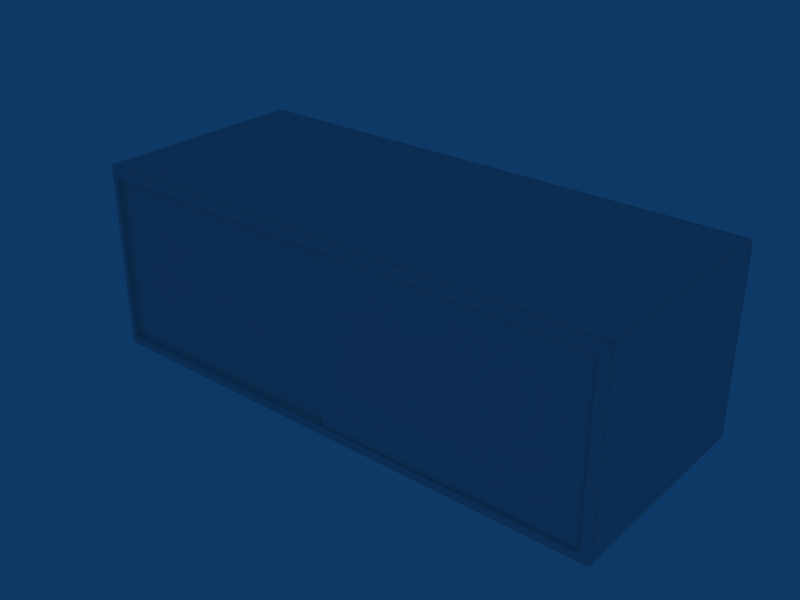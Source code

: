 # Source: Arm_Nicho_Cristaleira.blend  (saved by Blender 2.49.2; exported with 4.5.12 LTS)
import bpy
from mathutils import Matrix  # noqa: F401  (used for matrix-valued properties, if any)

bpy.ops.wm.read_factory_settings(use_empty=True)
scene = bpy.context.scene
scene.name = 'Scene'

# ---- collections
col_collection_1 = bpy.data.collections.new('Collection 1'); scene.collection.children.link(col_collection_1)

# ---- world
world_world = bpy.data.worlds.new('World'); scene.world = world_world
world_world.color = (0.05656, 0.2208, 0.4)
world_world.use_sun_shadow = False
world_world.sun_shadow_jitter_overblur = 0.0
world_world.cycles.sampling_method = 'MANUAL'
world_world.cycles.sample_map_resolution = 256

# ---- meshes
me_plane = bpy.data.meshes.new('Plane')
me_plane.from_pydata([(0.04717, 1.113, 0.18), (0.04717, -1.162, -0.04519), (-3.393, -1.162, -0.04519), (-3.393, 1.113, 0.18), (-3.393, 1.11, 0.2127), (-3.393, -1.165, -0.01241), (0.04717, -1.165, -0.01241), (0.04717, 1.11, 0.2127), (3.397, 1.106, 0.2522), (3.397, -1.169, 0.02699), (-0.04307, -1.169, 0.02699), (-0.04307, 1.106, 0.2522), (-0.04307, 1.109, 0.2225), (-0.04307, -1.167, -0.002744), (3.397, -1.167, -0.002744), (3.397, 1.109, 0.2225)], [], [(0, 3, 2, 1), (2, 3, 4, 5), (3, 0, 7, 4), (0, 1, 6, 7), (1, 2, 5, 6), (5, 4, 7, 6), (10, 11, 8, 9), (14, 13, 10, 9), (15, 14, 9, 8), (12, 15, 8, 11), (13, 12, 11, 10), (15, 12, 13, 14)])
_uv = me_plane.uv_layers.new(name='UVTex')
_uv.uv.foreach_set('vector', [0.3712, 0.7529, 0.3705, 0.9964, 0.2235, 0.9959, 0.2241, 0.7524, 0.1915, 0.6747, 0.1915, 0.5083, 0.1968, 0.5083, 0.1968, 0.6747, 0.5402, 0.7334, 0.5409, 0.4898, 0.5461, 0.4899, 0.5455, 0.7334, 0.2129, 0.6747, 0.2129, 0.5083, 0.2182, 0.5083, 0.2182, 0.6747, 0.1862, 0.7519, 0.1856, 0.5083, 0.1909, 0.5083, 0.1915, 0.7519, 0.07575, 0.7529, 0.2228, 0.7524, 0.2235, 0.9959, 0.07641, 0.9964, 0.0, 0.5088, 0.1471, 0.5083, 0.1477, 0.7519, 0.0006603, 0.7524, 0.534, 0.7334, 0.5333, 0.4899, 0.5386, 0.4898, 0.5393, 0.7334, 0.1968, 0.6747, 0.1968, 0.5083, 0.2021, 0.5083, 0.2021, 0.6747, 0.5461, 0.7334, 0.5468, 0.4898, 0.552, 0.4899, 0.5514, 0.7334, 0.2182, 0.6747, 0.2182, 0.5083, 0.2235, 0.5083, 0.2235, 0.6747, 0.3712, 0.5088, 0.3705, 0.7524, 0.2235, 0.7519, 0.2241, 0.5083])
me_plane.use_remesh_preserve_volume = False
me_plane.use_remesh_preserve_attributes = False
me_plane.use_mirror_vertex_groups = False
me_plane.update()
me_cube_002 = bpy.data.meshes.new('Cube.002')
me_cube_002.from_pydata([(-3.487, -2.864, 19.4), (3.488, -2.864, 19.4), (-3.487, -2.864, 16.93), (3.488, -2.864, 16.93), (-3.487, 1.264e-05, 19.4), (3.488, 1.264e-05, 19.4), (-3.487, 1.264e-05, 16.93), (3.488, 1.264e-05, 16.93), (-3.361, -2.864, 19.41), (3.361, -2.864, 19.41), (-3.361, -2.864, 16.91), (3.361, -2.864, 16.91), (-3.36, 1.216e-05, 19.41), (3.361, 1.216e-05, 19.41), (-3.36, 1.216e-05, 16.91), (3.361, 1.216e-05, 16.91), (-3.487, -2.786, 19.4), (-3.487, -2.786, 16.93), (3.488, -2.786, 16.93), (-3.487, -0.0423, 19.4), (3.488, -0.0423, 16.93), (-3.361, -0.0423, 19.41), (3.361, -0.0423, 19.41), (-3.361, -0.0423, 16.91), (-3.442, -2.864, 19.41), (3.443, -2.864, 19.41), (-3.442, -2.864, 16.91), (3.443, -2.864, 16.91), (-3.442, 1.216e-05, 19.41), (3.443, 1.216e-05, 19.41), (-3.442, 1.216e-05, 16.91), (3.443, 1.216e-05, 16.91), (3.443, -0.0423, 19.41), (3.443, -0.0423, 16.91), (-3.442, -2.786, 19.41), (3.443, -2.786, 19.41), (-3.442, -2.786, 16.91), (3.443, -2.786, 16.91), (-3.36, 1.216e-05, 19.34), (3.361, 1.216e-05, 19.34), (-3.36, 1.216e-05, 16.98), (3.361, 1.216e-05, 16.98), (3.501, -2.786, 19.34), (-3.501, -2.786, 16.98), (-3.442, -2.9, 19.34), (3.443, -2.9, 19.34), (-3.442, -2.9, 16.98), (3.443, -2.9, 16.98), (-3.442, 1.216e-05, 19.34), (3.443, 1.216e-05, 19.34), (-3.442, 1.216e-05, 16.98), (3.443, 1.216e-05, 16.98), (-3.501, -2.864, 19.26), (3.501, -2.864, 19.26), (-3.501, 1.216e-05, 19.26), (3.501, 1.216e-05, 19.26), (-3.361, -2.9, 19.26), (3.361, -2.9, 19.26), (-3.36, 1.168e-05, 19.26), (3.361, 1.168e-05, 19.26), (-3.36, 1.168e-05, 17.06), (3.361, 1.168e-05, 17.06), (3.501, -0.0423, 19.26), (-3.361, -0.1083, 19.26), (3.361, -0.1083, 19.26), (-3.361, -0.1083, 17.06), (3.361, -0.1083, 17.06), (-3.442, -2.9, 19.26), (3.443, -2.9, 19.26), (-3.442, -2.9, 17.06), (3.443, -2.9, 17.06), (-3.442, 1.168e-05, 19.26), (3.443, 1.168e-05, 19.26), (-3.361, -2.773, 17.06), (3.361, -2.773, 17.06), (-3.32, -2.9, 19.34), (3.333, -2.9, 19.34), (3.333, -2.9, 16.98), (3.333, -2.773, 19.26), (-3.32, -2.773, 17.06), (-3.361, -2.773, 19.26), (3.361, -2.773, 19.26), (-3.32, -2.773, 19.26), (3.333, -2.773, 17.06), (-3.361, -0.1388, 19.26), (3.361, -0.1388, 19.26), (-3.361, -0.1388, 17.06), (3.361, -0.1388, 17.06), (-3.32, -0.1388, 19.26), (3.333, -0.1388, 19.26), (3.333, -0.1388, 17.06), (-3.361, -0.2558, 19.26), (3.361, -0.2558, 19.26), (-3.361, -0.2558, 17.06), (3.361, -0.2558, 17.06), (3.488, -0.0423, 19.4), (-3.487, -0.0423, 16.93), (3.361, -0.0423, 16.91), (-3.442, -0.0423, 19.41), (-3.442, -0.0423, 16.91), (-3.501, -0.0423, 19.26), (-3.501, -0.0423, 17.06), (3.501, -0.0423, 17.06), (3.488, -2.786, 19.4), (-3.361, -2.786, 19.41), (3.361, -2.786, 19.41), (-3.361, -2.786, 16.91), (3.361, -2.786, 16.91), (-3.501, -2.786, 19.34), (3.501, -2.786, 16.98), (-3.501, -2.786, 19.26), (3.501, -2.786, 19.26), (3.501, -2.786, 17.06), (3.333, -2.786, 16.91), (3.333, -2.864, 19.41), (-3.32, -2.864, 16.91), (3.333, -2.864, 16.91), (-3.32, -0.0423, 19.41), (-3.32, -0.0423, 16.91), (3.333, -0.0423, 16.91), (3.333, -0.0423, 19.41), (3.333, 1.216e-05, 19.41), (-3.32, 1.216e-05, 16.91), (3.333, 1.216e-05, 16.91), (3.333, -2.786, 19.41), (-3.32, -2.9, 19.26), (3.333, -2.9, 19.26), (3.333, -2.9, 17.06), (-3.32, -0.2558, 19.26), (3.333, -0.2558, 19.26), (3.333, -0.2558, 17.06), (-3.32, -0.1083, 19.26), (3.333, -0.1083, 19.26), (3.333, -0.1083, 17.06), (-3.32, 1.216e-05, 19.26), (3.333, 1.216e-05, 19.26), (3.333, 1.216e-05, 19.34), (-3.32, 1.216e-05, 16.98), (3.333, 1.216e-05, 16.98), (-3.32, -0.1083, 17.06), (-3.32, -2.864, 19.41), (-3.32, -2.9, 16.98), (-3.32, -0.1388, 17.06), (-3.32, 1.216e-05, 19.41), (-3.361, -0.2558, 17.18), (-3.501, -2.864, 17.18), (3.501, -2.864, 17.18), (-3.501, 7.391e-06, 17.18), (-3.361, -0.1083, 17.18), (-3.501, -2.786, 17.18), (3.501, -2.786, 17.18), (-3.32, -0.1083, 17.18), (-3.501, -2.864, 19.34), (3.501, -2.864, 19.34), (-3.501, -2.864, 16.98), (3.501, -2.864, 16.98), (-3.501, 1.216e-05, 19.34), (3.501, 1.216e-05, 19.34), (-3.501, 1.216e-05, 16.98), (3.501, 1.216e-05, 16.98), (-3.361, -2.9, 19.34), (3.361, -2.9, 19.34), (-3.361, -2.9, 16.98), (3.361, -2.9, 16.98), (-3.501, -0.0423, 19.34), (3.501, -0.0423, 16.98), (3.501, -0.0423, 19.34), (-3.501, -0.0423, 16.98), (-3.32, 1.216e-05, 19.34), (3.443, -2.9, 17.18), (3.333, 7.391e-06, 17.18), (-3.32, -2.786, 19.41), (-3.32, -2.786, 16.91), (-3.32, -0.2558, 17.06), (-3.405, -2.864, 19.41), (3.406, -2.864, 19.41), (-3.405, -2.864, 16.91), (3.406, -2.864, 16.91), (-3.405, 1.216e-05, 19.41), (3.406, 1.216e-05, 19.41), (-3.405, 1.216e-05, 16.91), (3.406, 1.216e-05, 16.91), (-3.405, -0.0423, 19.41), (3.406, -0.0423, 19.41), (-3.405, -2.786, 19.41), (3.406, -2.786, 19.41), (-3.405, -2.786, 16.91), (3.406, -2.786, 16.91), (-3.405, 1.216e-05, 19.34), (3.406, 1.216e-05, 19.34), (-3.405, 1.216e-05, 16.98), (3.406, 1.216e-05, 16.98), (-3.405, -2.9, 19.26), (3.406, -2.9, 19.26), (-3.405, -2.9, 17.06), (3.406, -2.9, 17.06), (-3.405, 1.168e-05, 19.26), (3.406, 1.168e-05, 19.26), (-3.405, 1.168e-05, 17.06), (3.406, 1.168e-05, 17.06), (-3.405, -0.0423, 16.91), (3.406, -0.0423, 16.91), (-3.405, 7.391e-06, 17.18), (3.406, 7.391e-06, 17.18), (3.406, -2.9, 17.18), (-3.405, -2.9, 19.34), (3.406, -2.9, 19.34), (-3.405, -2.9, 16.98), (3.406, -2.9, 16.98), (-3.501, 1.216e-05, 19.28), (3.501, 1.216e-05, 19.28), (-3.501, 1.216e-05, 17.06), (3.501, 1.216e-05, 17.06), (-3.501, -0.0423, 19.28), (-3.442, 1.216e-05, 19.28), (3.443, 1.216e-05, 19.28), (-3.442, 1.168e-05, 17.06), (3.443, 1.168e-05, 17.06), (-3.36, 1.216e-05, 19.28), (3.361, 1.216e-05, 19.28), (-3.32, -2.9, 19.28), (-3.32, -2.9, 17.06), (3.333, -2.9, 19.28), (-3.32, 1.216e-05, 19.28), (3.333, 1.216e-05, 19.28), (-3.32, 1.216e-05, 17.06), (3.333, 1.216e-05, 17.06), (-3.361, -2.9, 19.28), (3.361, -2.9, 19.28), (-3.361, -2.9, 17.06), (3.361, -2.9, 17.06), (-3.442, -2.9, 19.28), (3.443, -2.9, 19.28), (-3.501, -2.864, 19.28), (3.501, -2.864, 19.28), (-3.501, -2.864, 17.06), (3.501, -2.864, 17.06), (3.501, -2.786, 19.28), (-3.501, -2.786, 17.06), (-3.501, -2.786, 19.28), (3.501, -0.0423, 19.28), (-3.405, -2.9, 19.28), (3.406, -2.9, 19.28), (-3.405, 1.216e-05, 19.28), (3.406, 1.216e-05, 19.28), (3.501, 7.391e-06, 17.18), (-3.501, -0.04231, 17.18), (3.501, -0.04231, 17.18), (-3.361, -0.1388, 17.18), (3.361, -0.2558, 17.18), (3.443, 7.391e-06, 17.18), (-3.442, -2.9, 17.18), (-3.361, -2.9, 17.18), (3.361, -2.9, 17.18), (3.361, -0.1083, 17.18), (3.361, -2.773, 17.18), (3.333, -0.1083, 17.18), (3.361, -0.1388, 17.18), (-3.361, -2.773, 17.18), (-3.442, 7.391e-06, 17.18), (-3.36, 7.391e-06, 17.18), (3.361, 7.391e-06, 17.18), (-3.405, -2.9, 17.18), (-3.32, 7.391e-06, 17.18), (-3.32, 1.216e-05, 17.02), (-3.501, 1.216e-05, 17.02), (3.501, 1.216e-05, 17.02), (-3.442, 1.18e-05, 17.02), (3.443, 1.18e-05, 17.02), (-3.32, -2.9, 17.02), (3.333, 1.216e-05, 17.02), (-3.361, -2.9, 17.02), (3.361, -2.9, 17.02), (-3.501, -2.864, 17.02), (3.501, -2.864, 17.02), (-3.501, -2.786, 17.02), (3.501, -2.786, 17.02), (-3.405, 1.18e-05, 17.02), (3.406, 1.18e-05, 17.02), (-3.405, -2.9, 17.02), (3.406, -2.9, 17.02), (-3.501, -0.0423, 17.02), (3.501, -0.0423, 17.02), (-3.442, -2.9, 17.02), (3.443, -2.9, 17.02), (3.333, -2.9, 17.02), (-3.36, 1.18e-05, 17.02), (3.361, 1.18e-05, 17.02), (-3.501, -0.0423, 17.08), (-3.361, -0.1388, 17.08), (3.361, -0.1388, 17.08), (3.501, -2.786, 17.08), (-3.36, 1.097e-05, 17.08), (3.361, 1.097e-05, 17.08), (-3.361, -2.773, 17.08), (3.361, -2.773, 17.08), (-3.361, -0.1083, 17.08), (3.361, -0.1083, 17.08), (3.333, -0.1083, 17.08), (-3.32, -0.1083, 17.08), (-3.405, 1.097e-05, 17.08), (3.406, 1.097e-05, 17.08), (-3.405, -2.9, 17.08), (3.406, -2.9, 17.08), (-3.442, -2.9, 17.08), (3.443, -2.9, 17.08), (3.501, -0.0423, 17.08), (-3.361, -0.2558, 17.08), (3.361, -0.2558, 17.08), (-3.501, 1.132e-05, 17.08), (3.501, 1.132e-05, 17.08), (-3.32, 1.132e-05, 17.08), (3.333, 1.132e-05, 17.08), (-3.442, 1.097e-05, 17.08), (3.443, 1.097e-05, 17.08), (-3.501, -2.786, 17.08), (-3.501, -2.864, 17.08), (3.501, -2.864, 17.08), (-3.361, -2.9, 17.08), (3.361, -2.9, 17.08), (-3.501, 1.121e-05, 19.24), (3.501, 1.121e-05, 19.24), (-3.361, -0.1388, 19.24), (3.361, -0.1388, 19.24), (-3.361, -0.2558, 19.24), (3.361, -0.2558, 19.24), (-3.32, 1.121e-05, 19.24), (3.333, 1.121e-05, 19.24), (-3.442, 1.085e-05, 19.24), (3.443, 1.085e-05, 19.24), (-3.442, -2.9, 19.24), (3.443, -2.9, 19.24), (-3.501, -2.786, 19.24), (3.501, -2.786, 19.24), (-3.361, -0.1083, 19.24), (3.361, -0.1083, 19.24), (-3.32, -0.1083, 19.24), (3.333, -0.1083, 19.24), (-3.405, 1.085e-05, 19.24), (3.406, 1.085e-05, 19.24), (-3.405, -2.9, 19.24), (3.406, -2.9, 19.24), (3.361, -2.773, 19.24), (-3.501, -2.864, 19.24), (3.501, -2.864, 19.24), (-3.361, -2.9, 19.24), (3.361, -2.9, 19.24), (-3.36, 1.085e-05, 19.24), (3.361, 1.085e-05, 19.24), (-3.361, -2.773, 19.24), (-3.501, -0.0423, 19.24), (3.501, -0.0423, 19.24), (-3.501, 1.216e-05, 19.3), (3.501, 1.216e-05, 19.3), (-3.501, -0.0423, 19.3), (-3.442, 1.216e-05, 19.3), (3.443, 1.216e-05, 19.3), (-3.36, 1.216e-05, 19.3), (3.361, 1.216e-05, 19.3), (3.333, -2.9, 19.3), (3.333, 1.216e-05, 19.3), (-3.361, -2.9, 19.3), (3.361, -2.9, 19.3), (-3.442, -2.9, 19.3), (3.443, -2.9, 19.3), (-3.501, -2.864, 19.3), (3.501, -2.864, 19.3), (3.501, -2.786, 19.3), (-3.501, -2.786, 19.3), (3.501, -0.0423, 19.3), (-3.405, -2.9, 19.3), (3.406, -2.9, 19.3), (-3.405, 1.216e-05, 19.3), (3.406, 1.216e-05, 19.3), (-3.32, 1.216e-05, 19.3), (-3.32, -2.9, 19.3)], [], [(19, 98, 28, 4), (29, 32, 95, 5), (30, 99, 96, 6), (20, 33, 31, 7), (0, 24, 34, 16), (35, 25, 1, 103), (36, 26, 2, 17), (3, 27, 37, 18), (152, 0, 16, 108), (103, 1, 153, 42), (17, 2, 154, 43), (155, 3, 18, 109), (4, 156, 164, 19), (166, 157, 5, 95), (167, 158, 6, 96), (7, 159, 165, 20), (0, 152, 44, 24), (45, 153, 1, 25), (46, 154, 2, 26), (3, 155, 47, 27), (28, 48, 156, 4), (157, 49, 29, 5), (158, 50, 30, 6), (31, 51, 159, 7), (21, 117, 143, 12), (121, 120, 22, 13), (122, 118, 23, 14), (97, 119, 123, 15), (8, 140, 171, 104), (124, 114, 9, 105), (172, 115, 10, 106), (11, 116, 113, 107), (160, 75, 140, 8), (114, 76, 161, 9), (115, 141, 162, 10), (163, 77, 116, 11), (12, 143, 168, 38), (136, 121, 13, 39), (137, 122, 14, 40), (15, 123, 138, 41), (82, 125, 56, 80), (57, 126, 78, 81), (229, 221, 79, 73), (83, 127, 230, 74), (131, 88, 84, 63), (85, 89, 132, 64), (86, 142, 139, 65), (133, 90, 87, 66), (88, 128, 91, 84), (92, 129, 89, 85), (93, 173, 142, 86), (90, 130, 94, 87), (128, 82, 80, 91), (81, 78, 129, 92), (73, 79, 173, 93), (130, 83, 74, 94), (34, 98, 19, 16), (95, 32, 35, 103), (96, 99, 36, 17), (37, 33, 20, 18), (164, 108, 16, 19), (103, 42, 166, 95), (17, 43, 167, 96), (165, 109, 18, 20), (171, 117, 21, 104), (22, 120, 124, 105), (23, 118, 172, 106), (113, 119, 97, 107), (171, 140, 114, 124), (116, 115, 172, 113), (140, 75, 76, 114), (77, 141, 115, 116), (78, 126, 125, 82), (221, 127, 83, 79), (143, 117, 120, 121), (119, 118, 122, 123), (168, 143, 121, 136), (123, 122, 137, 138), (132, 89, 88, 131), (142, 90, 133, 139), (89, 129, 128, 88), (173, 130, 90, 142), (128, 129, 78, 82), (83, 130, 173, 79), (171, 124, 120, 117), (119, 113, 172, 118), (98, 182, 178, 28), (179, 183, 32, 29), (180, 200, 99, 30), (33, 201, 181, 31), (182, 21, 12, 178), (13, 22, 183, 179), (14, 23, 200, 180), (201, 97, 15, 181), (24, 174, 184, 34), (185, 175, 25, 35), (186, 176, 26, 36), (27, 177, 187, 37), (174, 8, 104, 184), (105, 9, 175, 185), (106, 10, 176, 186), (177, 11, 107, 187), (8, 174, 205, 160), (206, 175, 9, 161), (207, 176, 10, 162), (11, 177, 208, 163), (174, 24, 44, 205), (45, 25, 175, 206), (46, 26, 176, 207), (177, 27, 47, 208), (38, 188, 178, 12), (179, 189, 39, 13), (180, 190, 40, 14), (41, 191, 181, 15), (188, 48, 28, 178), (29, 49, 189, 179), (30, 50, 190, 180), (191, 51, 31, 181), (21, 182, 184, 104), (185, 183, 22, 105), (186, 200, 23, 106), (97, 201, 187, 107), (182, 98, 34, 184), (35, 32, 183, 185), (36, 99, 200, 186), (201, 33, 37, 187), (239, 110, 52, 233), (53, 111, 237, 234), (209, 54, 100, 213), (62, 55, 210, 240), (67, 231, 233, 52), (234, 232, 68, 53), (214, 71, 54, 209), (55, 72, 215, 210), (125, 220, 227, 56), (228, 222, 126, 57), (223, 134, 58, 218), (59, 135, 224, 219), (110, 239, 213, 100), (240, 237, 111, 62), (222, 220, 125, 126), (135, 134, 223, 224), (241, 192, 56, 227), (57, 193, 242, 228), (231, 67, 192, 241), (193, 68, 232, 242), (196, 243, 218, 58), (219, 244, 197, 59), (71, 214, 243, 196), (244, 215, 72, 197), (238, 275, 273, 235), (274, 276, 112, 236), (275, 43, 154, 273), (155, 109, 276, 274), (211, 265, 281, 101), (282, 266, 212, 102), (265, 158, 167, 281), (165, 159, 266, 282), (46, 283, 273, 154), (274, 284, 47, 155), (283, 69, 235, 273), (236, 70, 284, 274), (216, 267, 265, 211), (266, 268, 217, 212), (267, 50, 158, 265), (159, 51, 268, 266), (141, 269, 271, 162), (272, 285, 77, 163), (269, 221, 229, 271), (230, 127, 285, 272), (225, 264, 286, 60), (287, 270, 226, 61), (264, 137, 40, 286), (41, 138, 270, 287), (43, 275, 281, 167), (282, 276, 109, 165), (275, 238, 101, 281), (102, 112, 276, 282), (285, 269, 141, 77), (127, 221, 269, 285), (270, 264, 225, 226), (138, 137, 264, 270), (194, 279, 271, 229), (272, 280, 195, 230), (279, 207, 162, 271), (163, 208, 280, 272), (69, 283, 279, 194), (280, 284, 70, 195), (283, 46, 207, 279), (208, 47, 284, 280), (190, 277, 286, 40), (287, 278, 191, 41), (277, 198, 60, 286), (61, 199, 278, 287), (50, 267, 277, 190), (278, 268, 51, 191), (267, 216, 198, 277), (199, 217, 268, 278), (139, 299, 296, 65), (297, 298, 133, 66), (299, 151, 148, 296), (254, 256, 298, 297), (298, 299, 139, 133), (256, 151, 299, 298), (149, 315, 316, 145), (317, 291, 150, 146), (315, 238, 235, 316), (236, 112, 291, 317), (147, 309, 288, 246), (306, 310, 245, 247), (309, 211, 101, 288), (102, 212, 310, 306), (69, 304, 316, 235), (317, 305, 70, 236), (304, 251, 145, 316), (146, 169, 305, 317), (259, 313, 309, 147), (310, 314, 250, 245), (313, 216, 211, 309), (212, 217, 314, 310), (263, 311, 292, 260), (293, 312, 170, 261), (311, 225, 60, 292), (61, 226, 312, 293), (73, 294, 318, 229), (319, 295, 74, 230), (294, 258, 252, 318), (253, 255, 295, 319), (65, 296, 289, 86), (290, 297, 66, 87), (296, 148, 248, 289), (257, 254, 297, 290), (93, 307, 294, 73), (295, 308, 94, 74), (307, 144, 258, 294), (255, 249, 308, 295), (86, 289, 307, 93), (308, 290, 87, 94), (289, 248, 144, 307), (249, 257, 290, 308), (238, 315, 288, 101), (306, 291, 112, 102), (315, 149, 246, 288), (247, 150, 291, 306), (312, 311, 263, 170), (226, 225, 311, 312), (262, 302, 318, 252), (319, 303, 204, 253), (302, 194, 229, 318), (230, 195, 303, 319), (251, 304, 302, 262), (303, 305, 169, 204), (304, 69, 194, 302), (195, 70, 305, 303), (198, 300, 292, 60), (293, 301, 199, 61), (300, 202, 260, 292), (261, 203, 301, 293), (216, 313, 300, 198), (301, 314, 217, 199), (313, 259, 202, 300), (203, 250, 314, 301), (151, 336, 334, 148), (335, 337, 256, 254), (336, 131, 63, 334), (64, 132, 337, 335), (337, 336, 151, 256), (132, 131, 336, 337), (110, 332, 343, 52), (344, 333, 111, 53), (332, 149, 145, 343), (146, 150, 333, 344), (54, 320, 350, 100), (351, 321, 55, 62), (320, 147, 246, 350), (247, 245, 321, 351), (251, 330, 343, 145), (344, 331, 169, 146), (330, 67, 52, 343), (53, 68, 331, 344), (71, 328, 320, 54), (321, 329, 72, 55), (328, 259, 147, 320), (245, 250, 329, 321), (134, 326, 347, 58), (348, 327, 135, 59), (326, 263, 260, 347), (261, 170, 327, 348), (258, 349, 345, 252), (346, 342, 255, 253), (349, 80, 56, 345), (57, 81, 342, 346), (148, 334, 322, 248), (323, 335, 254, 257), (334, 63, 84, 322), (85, 64, 335, 323), (144, 324, 349, 258), (342, 325, 249, 255), (324, 91, 80, 349), (81, 92, 325, 342), (248, 322, 324, 144), (325, 323, 257, 249), (322, 84, 91, 324), (92, 85, 323, 325), (149, 332, 350, 246), (351, 333, 150, 247), (332, 110, 100, 350), (62, 111, 333, 351), (327, 326, 134, 135), (170, 263, 326, 327), (192, 340, 345, 56), (346, 341, 193, 57), (340, 262, 252, 345), (253, 204, 341, 346), (67, 330, 340, 192), (341, 331, 68, 193), (330, 251, 262, 340), (204, 169, 331, 341), (202, 338, 347, 260), (348, 339, 203, 261), (338, 196, 58, 347), (59, 197, 339, 348), (259, 328, 338, 202), (339, 329, 250, 203), (328, 71, 196, 338), (197, 72, 329, 339), (108, 368, 365, 152), (368, 239, 233, 365), (237, 367, 366, 234), (367, 42, 153, 366), (156, 352, 354, 164), (352, 209, 213, 354), (210, 353, 369, 240), (353, 157, 166, 369), (231, 363, 365, 233), (363, 44, 152, 365), (45, 364, 366, 153), (364, 232, 234, 366), (48, 355, 352, 156), (355, 214, 209, 352), (215, 356, 353, 210), (356, 49, 157, 353), (220, 375, 361, 227), (375, 75, 160, 361), (76, 359, 362, 161), (359, 222, 228, 362), (168, 374, 357, 38), (374, 223, 218, 357), (224, 360, 358, 219), (360, 136, 39, 358), (239, 368, 354, 213), (368, 108, 164, 354), (42, 367, 369, 166), (367, 237, 240, 369), (75, 375, 359, 76), (375, 220, 222, 359), (223, 374, 360, 224), (374, 168, 136, 360), (205, 370, 361, 160), (370, 241, 227, 361), (242, 371, 362, 228), (371, 206, 161, 362), (44, 363, 370, 205), (363, 231, 241, 370), (232, 364, 371, 242), (364, 45, 206, 371), (243, 372, 357, 218), (372, 188, 38, 357), (189, 373, 358, 39), (373, 244, 219, 358), (214, 355, 372, 243), (355, 48, 188, 372), (49, 356, 373, 189), (356, 215, 244, 373)])
me_cube_002.polygons.foreach_set('use_smooth', [True] * 374)
_uv = me_cube_002.uv_layers.new(name='UVTex')
_uv.uv.foreach_set('vector', [0.3685, 0.5077, 0.3684, 0.5044, 0.3712, 0.5044, 0.3712, 0.5077, 0.3698, 0.003261, 0.3671, 0.00327, 0.3671, 9.475e-06, 0.3698, 0.0, 0.1856, 0.0039, 0.1829, 0.003891, 0.1829, 0.0006301, 0.1856, 0.0006396, 0.1815, 0.5083, 0.1815, 0.505, 0.1842, 0.505, 0.1842, 0.5083, 0.187, 0.5083, 0.187, 0.505, 0.192, 0.505, 0.192, 0.5083, 0.1906, 0.003883, 0.1856, 0.0039, 0.1856, 0.0006395, 0.1906, 0.0006221, 0.00639, 0.003278, 0.001368, 0.003261, 0.001376, 0.0, 0.006399, 1.749e-05, 0.0, 0.5077, 8.864e-06, 0.5044, 0.005031, 0.5044, 0.005023, 0.5077, 0.8882, 1.229e-05, 0.8917, 0.0, 0.8917, 0.005683, 0.8882, 0.005696, 0.8917, 0.4842, 0.8917, 0.4898, 0.8882, 0.4898, 0.8882, 0.4841, 0.7329, 0.006235, 0.7329, 0.0005512, 0.7364, 0.000539, 0.7365, 0.006222, 0.7364, 0.4893, 0.7329, 0.4893, 0.7329, 0.4836, 0.7365, 0.4836, 0.8923, 0.2085, 0.8888, 0.2085, 0.8888, 0.2054, 0.8923, 0.2054, 0.8888, 0.2844, 0.8888, 0.2814, 0.8923, 0.2814, 0.8923, 0.2845, 0.737, 0.2059, 0.737, 0.209, 0.7335, 0.209, 0.7335, 0.2059, 0.7335, 0.2808, 0.737, 0.2808, 0.737, 0.2839, 0.7335, 0.2839, 0.7118, 0.999, 0.7083, 1.0, 0.7083, 0.9958, 0.7128, 0.9958, 0.7097, 0.4946, 0.7097, 0.4904, 0.7132, 0.4914, 0.7142, 0.4946, 0.5566, 0.9952, 0.5566, 0.9995, 0.553, 0.9985, 0.552, 0.9952, 0.5544, 0.4908, 0.5579, 0.4898, 0.5579, 0.4941, 0.5534, 0.4941, 0.532, 0.4941, 0.5275, 0.4941, 0.5274, 0.4898, 0.531, 0.4908, 0.5288, 0.9995, 0.5288, 0.9952, 0.5333, 0.9952, 0.5324, 0.9985, 0.3757, 0.4904, 0.3757, 0.4946, 0.3712, 0.4946, 0.3722, 0.4914, 0.3725, 0.9958, 0.3771, 0.9957, 0.3771, 1.0, 0.3735, 0.999, 0.3684, 0.4984, 0.3684, 0.4955, 0.3711, 0.4955, 0.3712, 0.4984, 0.3698, 0.01127, 0.3671, 0.01128, 0.3671, 0.009232, 0.3698, 0.009222, 0.1856, 0.01284, 0.1828, 0.01283, 0.1828, 0.009852, 0.1856, 0.009862, 0.1815, 0.4991, 0.1815, 0.497, 0.1842, 0.497, 0.1842, 0.4991, 0.1869, 0.4991, 0.1869, 0.4961, 0.192, 0.4961, 0.192, 0.4991, 0.1906, 0.01189, 0.1856, 0.01191, 0.1856, 0.009862, 0.1906, 0.009844, 0.006366, 0.01222, 0.001343, 0.0122, 0.001351, 0.009222, 0.006374, 0.00924, 2.498e-05, 0.4984, 3.056e-05, 0.4964, 0.005053, 0.4964, 0.005047, 0.4985, 0.7083, 0.9898, 0.7083, 0.9868, 0.7129, 0.9868, 0.7129, 0.9898, 0.7142, 0.5026, 0.7097, 0.5026, 0.7097, 0.5006, 0.7142, 0.5006, 0.5521, 0.9863, 0.5566, 0.9863, 0.5566, 0.9893, 0.5521, 0.9892, 0.5579, 0.5, 0.5579, 0.5021, 0.5534, 0.5021, 0.5534, 0.5, 0.532, 0.5, 0.532, 0.503, 0.5275, 0.503, 0.5275, 0.5, 0.5288, 0.9872, 0.5333, 0.9872, 0.5333, 0.9892, 0.5288, 0.9893, 0.3757, 0.5036, 0.3712, 0.5036, 0.3712, 0.5006, 0.3757, 0.5006, 0.3725, 0.9898, 0.3725, 0.9878, 0.377, 0.9877, 0.377, 0.9898, 0.3807, 0.003008, 0.3725, 0.00298, 0.3725, 0.0, 0.3807, 2.83e-05, 0.3712, 0.4892, 0.3712, 0.4872, 0.3793, 0.4872, 0.3793, 0.4892, 0.5534, 0.4898, 0.5534, 0.4869, 0.5615, 0.4868, 0.5615, 0.4898, 0.5602, 0.002641, 0.5521, 0.002669, 0.552, 0.0006233, 0.5602, 0.000595, 0.552, 0.003603, 0.5501, 0.003597, 0.5501, 0.0006165, 0.552, 0.0006233, 0.5488, 0.4898, 0.5488, 0.4878, 0.5507, 0.4878, 0.5507, 0.4898, 0.731, 0.4892, 0.7309, 0.4862, 0.7329, 0.4862, 0.7329, 0.4892, 0.7316, 0.002046, 0.7296, 0.002053, 0.7296, 6.837e-06, 0.7316, 0.0, 0.5501, 0.003597, 0.5426, 0.00357, 0.5426, 0.0005904, 0.5501, 0.0006165, 0.5412, 0.4898, 0.5412, 0.4878, 0.5488, 0.4878, 0.5488, 0.4898, 0.7234, 0.4892, 0.7234, 0.4863, 0.7309, 0.4862, 0.731, 0.4892, 0.7296, 0.002053, 0.7221, 0.002079, 0.7221, 3.292e-05, 0.7296, 6.837e-06, 0.5426, 0.00357, 0.3807, 0.003008, 0.3807, 2.83e-05, 0.5426, 0.0005904, 0.3793, 0.4892, 0.3793, 0.4872, 0.5412, 0.4878, 0.5412, 0.4898, 0.5615, 0.4898, 0.5615, 0.4868, 0.7234, 0.4863, 0.7234, 0.4892, 0.7221, 0.002079, 0.5602, 0.002641, 0.5602, 0.000595, 0.7221, 3.292e-05, 0.192, 0.505, 0.3684, 0.5044, 0.3685, 0.5077, 0.192, 0.5083, 0.3671, 9.475e-06, 0.3671, 0.00327, 0.1906, 0.003883, 0.1906, 0.0006221, 0.1829, 0.0006301, 0.1829, 0.003891, 0.00639, 0.003278, 0.006399, 1.749e-05, 0.005031, 0.5044, 0.1815, 0.505, 0.1815, 0.5083, 0.005023, 0.5077, 0.8888, 0.2054, 0.8882, 0.005696, 0.8917, 0.005683, 0.8923, 0.2054, 0.8917, 0.4842, 0.8882, 0.4841, 0.8888, 0.2844, 0.8923, 0.2845, 0.7329, 0.006235, 0.7365, 0.006222, 0.737, 0.2059, 0.7335, 0.2059, 0.737, 0.2839, 0.7365, 0.4836, 0.7329, 0.4836, 0.7335, 0.2839, 0.192, 0.4961, 0.3684, 0.4955, 0.3684, 0.4984, 0.192, 0.4991, 0.3671, 0.009232, 0.3671, 0.01128, 0.1906, 0.01189, 0.1906, 0.009844, 0.1828, 0.009852, 0.1828, 0.01283, 0.006366, 0.01222, 0.006374, 0.00924, 0.005053, 0.4964, 0.1815, 0.497, 0.1815, 0.4991, 0.005047, 0.4985, 0.192, 0.4961, 0.1869, 0.4961, 0.1856, 0.01191, 0.1906, 0.01189, 3.056e-05, 0.4964, 0.001343, 0.0122, 0.006366, 0.01222, 0.005053, 0.4964, 0.7129, 0.9868, 0.7083, 0.9868, 0.7097, 0.5026, 0.7142, 0.5026, 0.5579, 0.5021, 0.5566, 0.9863, 0.5521, 0.9863, 0.5534, 0.5021, 0.3793, 0.4872, 0.3712, 0.4872, 0.3725, 0.00298, 0.3807, 0.003008, 0.5534, 0.4869, 0.5521, 0.002669, 0.5602, 0.002641, 0.5615, 0.4868, 0.3711, 0.4955, 0.3684, 0.4955, 0.3671, 0.01128, 0.3698, 0.01127, 0.1815, 0.497, 0.1828, 0.01283, 0.1856, 0.01284, 0.1842, 0.497, 0.5275, 0.503, 0.532, 0.503, 0.5333, 0.9872, 0.5288, 0.9872, 0.3725, 0.9878, 0.3712, 0.5036, 0.3757, 0.5036, 0.377, 0.9877, 0.5507, 0.4878, 0.5488, 0.4878, 0.5501, 0.003597, 0.552, 0.003603, 0.7309, 0.4862, 0.7296, 0.002053, 0.7316, 0.002046, 0.7329, 0.4862, 0.5488, 0.4878, 0.5412, 0.4878, 0.5426, 0.00357, 0.5501, 0.003597, 0.7234, 0.4863, 0.7221, 0.002079, 0.7296, 0.002053, 0.7309, 0.4862, 0.5426, 0.00357, 0.5412, 0.4878, 0.3793, 0.4872, 0.3807, 0.003008, 0.5602, 0.002641, 0.7221, 0.002079, 0.7234, 0.4863, 0.5615, 0.4868, 0.192, 0.4961, 0.1906, 0.01189, 0.3671, 0.01128, 0.3684, 0.4955, 0.1815, 0.497, 0.005053, 0.4964, 0.006366, 0.01222, 0.1828, 0.01283, 0.3684, 0.5044, 0.3684, 0.5017, 0.3712, 0.5017, 0.3712, 0.5044, 0.3698, 0.00596, 0.3671, 0.005969, 0.3671, 0.00327, 0.3698, 0.003261, 0.1856, 0.0066, 0.1829, 0.00659, 0.1829, 0.003891, 0.1856, 0.0039, 0.1815, 0.505, 0.1815, 0.5023, 0.1842, 0.5023, 0.1842, 0.505, 0.3684, 0.5017, 0.3684, 0.4984, 0.3712, 0.4984, 0.3712, 0.5017, 0.3698, 0.009222, 0.3671, 0.009232, 0.3671, 0.005969, 0.3698, 0.00596, 0.1856, 0.009862, 0.1828, 0.009852, 0.1829, 0.00659, 0.1856, 0.0066, 0.1815, 0.5023, 0.1815, 0.4991, 0.1842, 0.4991, 0.1842, 0.5023, 0.187, 0.505, 0.1869, 0.5023, 0.192, 0.5023, 0.192, 0.505, 0.1906, 0.006582, 0.1856, 0.006599, 0.1856, 0.0039, 0.1906, 0.003883, 0.006383, 0.005977, 0.00136, 0.00596, 0.001368, 0.003261, 0.00639, 0.003278, 8.864e-06, 0.5044, 1.616e-05, 0.5017, 0.005039, 0.5017, 0.005031, 0.5044, 0.1869, 0.5023, 0.1869, 0.4991, 0.192, 0.4991, 0.192, 0.5023, 0.1906, 0.009844, 0.1856, 0.009862, 0.1856, 0.006599, 0.1906, 0.006582, 0.006374, 0.00924, 0.001351, 0.009222, 0.00136, 0.00596, 0.006383, 0.005977, 1.616e-05, 0.5017, 2.498e-05, 0.4984, 0.005047, 0.4985, 0.005039, 0.5017, 0.7129, 0.9898, 0.7129, 0.9931, 0.7083, 0.9931, 0.7083, 0.9898, 0.7097, 0.4973, 0.7142, 0.4973, 0.7142, 0.5006, 0.7097, 0.5006, 0.5566, 0.9925, 0.5521, 0.9925, 0.5521, 0.9892, 0.5566, 0.9893, 0.5534, 0.5, 0.5534, 0.4968, 0.5579, 0.4968, 0.5579, 0.5, 0.7129, 0.9931, 0.7128, 0.9958, 0.7083, 0.9958, 0.7083, 0.9931, 0.7097, 0.4946, 0.7142, 0.4946, 0.7142, 0.4973, 0.7097, 0.4973, 0.5566, 0.9952, 0.552, 0.9952, 0.5521, 0.9925, 0.5566, 0.9925, 0.5534, 0.4968, 0.5534, 0.4941, 0.5579, 0.4941, 0.5579, 0.4968, 0.5275, 0.5, 0.5275, 0.4968, 0.532, 0.4968, 0.532, 0.5, 0.5333, 0.9925, 0.5288, 0.9925, 0.5288, 0.9893, 0.5333, 0.9892, 0.3712, 0.4973, 0.3757, 0.4973, 0.3757, 0.5006, 0.3712, 0.5006, 0.377, 0.9898, 0.3771, 0.9931, 0.3725, 0.9931, 0.3725, 0.9898, 0.5275, 0.4968, 0.5275, 0.4941, 0.532, 0.4941, 0.532, 0.4968, 0.5333, 0.9952, 0.5288, 0.9952, 0.5288, 0.9925, 0.5333, 0.9925, 0.3712, 0.4946, 0.3757, 0.4946, 0.3757, 0.4973, 0.3712, 0.4973, 0.3771, 0.9931, 0.3771, 0.9957, 0.3725, 0.9958, 0.3725, 0.9931, 0.3684, 0.4984, 0.3684, 0.5017, 0.192, 0.5023, 0.192, 0.4991, 0.1906, 0.006582, 0.3671, 0.005969, 0.3671, 0.009232, 0.1906, 0.009844, 0.006383, 0.005977, 0.1829, 0.00659, 0.1828, 0.009852, 0.006374, 0.00924, 0.1815, 0.4991, 0.1815, 0.5023, 0.005039, 0.5017, 0.005047, 0.4985, 0.3684, 0.5017, 0.3684, 0.5044, 0.192, 0.505, 0.192, 0.5023, 0.1906, 0.003883, 0.3671, 0.00327, 0.3671, 0.005969, 0.1906, 0.006582, 0.00639, 0.003278, 0.1829, 0.003891, 0.1829, 0.00659, 0.006383, 0.005977, 0.1815, 0.5023, 0.1815, 0.505, 0.005031, 0.5044, 0.005039, 0.5017, 0.8845, 0.005709, 0.8833, 0.005713, 0.8833, 2.922e-05, 0.8845, 2.513e-05, 0.8833, 0.4898, 0.8833, 0.4841, 0.8845, 0.4841, 0.8845, 0.4898, 0.885, 0.2085, 0.8839, 0.2085, 0.8839, 0.2054, 0.885, 0.2054, 0.8839, 0.2844, 0.8839, 0.2814, 0.885, 0.2814, 0.885, 0.2844, 0.7034, 0.9957, 0.7046, 0.9957, 0.7046, 1.0, 0.7034, 1.0, 0.706, 0.4904, 0.706, 0.4946, 0.7048, 0.4946, 0.7048, 0.4903, 0.5237, 0.4941, 0.5226, 0.4941, 0.5225, 0.4899, 0.5237, 0.4898, 0.5239, 0.9995, 0.5239, 0.9952, 0.5251, 0.9952, 0.5251, 0.9995, 0.7035, 0.9868, 0.7046, 0.9868, 0.7046, 0.9898, 0.7034, 0.9898, 0.7059, 0.5006, 0.7059, 0.5026, 0.7048, 0.5026, 0.7048, 0.5006, 0.5238, 0.503, 0.5226, 0.503, 0.5226, 0.5001, 0.5238, 0.5001, 0.5239, 0.9893, 0.5239, 0.9872, 0.5251, 0.9872, 0.5251, 0.9893, 0.8833, 0.005713, 0.8845, 0.005709, 0.885, 0.2054, 0.8839, 0.2054, 0.885, 0.2844, 0.8845, 0.4841, 0.8833, 0.4841, 0.8839, 0.2844, 0.7059, 0.5026, 0.7046, 0.9868, 0.7035, 0.9868, 0.7048, 0.5026, 0.5239, 0.9872, 0.5226, 0.503, 0.5238, 0.503, 0.5251, 0.9872, 0.7046, 0.993, 0.7034, 0.993, 0.7034, 0.9898, 0.7046, 0.9898, 0.7048, 0.5006, 0.7048, 0.4973, 0.706, 0.4973, 0.7059, 0.5006, 0.7046, 0.9957, 0.7034, 0.9957, 0.7034, 0.993, 0.7046, 0.993, 0.7048, 0.4973, 0.7048, 0.4946, 0.706, 0.4946, 0.706, 0.4973, 0.5226, 0.4968, 0.5237, 0.4968, 0.5238, 0.5001, 0.5226, 0.5001, 0.5251, 0.9893, 0.5251, 0.9925, 0.5239, 0.9925, 0.5239, 0.9893, 0.5226, 0.4941, 0.5237, 0.4941, 0.5237, 0.4968, 0.5226, 0.4968, 0.5251, 0.9925, 0.5251, 0.9952, 0.5239, 0.9952, 0.5239, 0.9925, 0.7414, 0.006205, 0.739, 0.006213, 0.739, 0.0005301, 0.7413, 0.000522, 0.739, 0.4893, 0.739, 0.4836, 0.7414, 0.4836, 0.7413, 0.4893, 0.739, 0.006213, 0.7365, 0.006222, 0.7364, 0.000539, 0.739, 0.0005301, 0.7364, 0.4893, 0.7365, 0.4836, 0.739, 0.4836, 0.739, 0.4893, 0.7419, 0.209, 0.7396, 0.209, 0.7396, 0.2059, 0.7419, 0.2059, 0.7396, 0.2839, 0.7396, 0.2809, 0.7419, 0.2809, 0.7419, 0.2839, 0.7396, 0.209, 0.737, 0.209, 0.737, 0.2059, 0.7396, 0.2059, 0.737, 0.2839, 0.737, 0.2808, 0.7396, 0.2809, 0.7396, 0.2839, 0.5566, 0.9952, 0.5592, 0.9952, 0.5591, 0.9995, 0.5566, 0.9995, 0.5605, 0.4898, 0.5605, 0.4941, 0.5579, 0.4941, 0.5579, 0.4898, 0.5592, 0.9952, 0.5615, 0.9952, 0.5615, 0.9995, 0.5591, 0.9995, 0.5628, 0.4899, 0.5628, 0.4941, 0.5605, 0.4941, 0.5605, 0.4898, 0.3806, 0.4946, 0.3783, 0.4946, 0.3783, 0.4904, 0.3806, 0.4903, 0.3797, 1.0, 0.3796, 0.9957, 0.382, 0.9957, 0.382, 1.0, 0.3783, 0.4946, 0.3757, 0.4946, 0.3757, 0.4904, 0.3783, 0.4904, 0.3771, 1.0, 0.3771, 0.9957, 0.3796, 0.9957, 0.3797, 1.0, 0.5566, 0.9863, 0.5592, 0.9863, 0.5592, 0.9893, 0.5566, 0.9893, 0.5605, 0.5001, 0.5605, 0.5021, 0.5579, 0.5021, 0.5579, 0.5, 0.5592, 0.9863, 0.5615, 0.9863, 0.5615, 0.9893, 0.5592, 0.9893, 0.5628, 0.5001, 0.5628, 0.5021, 0.5605, 0.5021, 0.5605, 0.5001, 0.3806, 0.5035, 0.3783, 0.5035, 0.3783, 0.5006, 0.3806, 0.5006, 0.3796, 0.9898, 0.3796, 0.9877, 0.3819, 0.9877, 0.3819, 0.9898, 0.3783, 0.5035, 0.3757, 0.5036, 0.3757, 0.5006, 0.3783, 0.5006, 0.377, 0.9898, 0.377, 0.9877, 0.3796, 0.9877, 0.3796, 0.9898, 0.7365, 0.006222, 0.739, 0.006213, 0.7396, 0.2059, 0.737, 0.2059, 0.7396, 0.2839, 0.739, 0.4836, 0.7365, 0.4836, 0.737, 0.2839, 0.739, 0.006213, 0.7414, 0.006205, 0.7419, 0.2059, 0.7396, 0.2059, 0.7419, 0.2839, 0.7414, 0.4836, 0.739, 0.4836, 0.7396, 0.2839, 0.5605, 0.5021, 0.5592, 0.9863, 0.5566, 0.9863, 0.5579, 0.5021, 0.5628, 0.5021, 0.5615, 0.9863, 0.5592, 0.9863, 0.5605, 0.5021, 0.3796, 0.9877, 0.3783, 0.5035, 0.3806, 0.5035, 0.3819, 0.9877, 0.377, 0.9877, 0.3757, 0.5036, 0.3783, 0.5035, 0.3796, 0.9877, 0.5615, 0.9925, 0.5592, 0.9925, 0.5592, 0.9893, 0.5615, 0.9893, 0.5605, 0.5001, 0.5605, 0.4968, 0.5628, 0.4968, 0.5628, 0.5001, 0.5592, 0.9925, 0.5566, 0.9925, 0.5566, 0.9893, 0.5592, 0.9893, 0.5579, 0.5, 0.5579, 0.4968, 0.5605, 0.4968, 0.5605, 0.5001, 0.5615, 0.9952, 0.5592, 0.9952, 0.5592, 0.9925, 0.5615, 0.9925, 0.5605, 0.4968, 0.5605, 0.4941, 0.5628, 0.4941, 0.5628, 0.4968, 0.5592, 0.9952, 0.5566, 0.9952, 0.5566, 0.9925, 0.5592, 0.9925, 0.5579, 0.4968, 0.5579, 0.4941, 0.5605, 0.4941, 0.5605, 0.4968, 0.3757, 0.4973, 0.3783, 0.4973, 0.3783, 0.5006, 0.3757, 0.5006, 0.3796, 0.9898, 0.3796, 0.993, 0.3771, 0.9931, 0.377, 0.9898, 0.3783, 0.4973, 0.3806, 0.4973, 0.3806, 0.5006, 0.3783, 0.5006, 0.3819, 0.9898, 0.382, 0.993, 0.3796, 0.993, 0.3796, 0.9898, 0.3757, 0.4946, 0.3783, 0.4946, 0.3783, 0.4973, 0.3757, 0.4973, 0.3796, 0.993, 0.3796, 0.9957, 0.3771, 0.9957, 0.3771, 0.9931, 0.3783, 0.4946, 0.3806, 0.4946, 0.3806, 0.4973, 0.3783, 0.4973, 0.382, 0.993, 0.382, 0.9957, 0.3796, 0.9957, 0.3796, 0.993, 0.7155, 0.9766, 0.717, 0.9766, 0.717, 0.9795, 0.7155, 0.9795, 0.7156, 0.4903, 0.7156, 0.4924, 0.7142, 0.4924, 0.7142, 0.4903, 0.717, 0.9766, 0.7237, 0.9765, 0.7237, 0.9795, 0.717, 0.9795, 0.7224, 0.4903, 0.7224, 0.4923, 0.7156, 0.4924, 0.7156, 0.4903, 0.7156, 0.4924, 0.717, 0.9766, 0.7155, 0.9766, 0.7142, 0.4924, 0.7224, 0.4923, 0.7237, 0.9765, 0.717, 0.9766, 0.7156, 0.4924, 0.7496, 0.006176, 0.7428, 0.0062, 0.7428, 0.000517, 0.7495, 0.0004932, 0.7428, 0.4893, 0.7428, 0.4836, 0.7496, 0.4837, 0.7495, 0.4893, 0.7428, 0.0062, 0.7414, 0.006205, 0.7413, 0.000522, 0.7428, 0.000517, 0.7413, 0.4893, 0.7414, 0.4836, 0.7428, 0.4836, 0.7428, 0.4893, 0.7501, 0.2089, 0.7433, 0.209, 0.7433, 0.2059, 0.7501, 0.2059, 0.7433, 0.2839, 0.7433, 0.2809, 0.7501, 0.2809, 0.7501, 0.284, 0.7433, 0.209, 0.7419, 0.209, 0.7419, 0.2059, 0.7433, 0.2059, 0.7419, 0.2839, 0.7419, 0.2809, 0.7433, 0.2809, 0.7433, 0.2839, 0.5615, 0.9952, 0.5629, 0.9952, 0.5629, 0.9995, 0.5615, 0.9995, 0.5643, 0.4899, 0.5643, 0.4941, 0.5628, 0.4941, 0.5628, 0.4899, 0.5629, 0.9952, 0.5697, 0.9953, 0.5697, 0.9995, 0.5629, 0.9995, 0.571, 0.4899, 0.571, 0.4941, 0.5643, 0.4941, 0.5643, 0.4899, 0.3888, 0.4946, 0.382, 0.4946, 0.382, 0.4903, 0.3888, 0.4903, 0.3834, 1.0, 0.3834, 0.9957, 0.3902, 0.9957, 0.3902, 1.0, 0.382, 0.4946, 0.3806, 0.4946, 0.3806, 0.4903, 0.382, 0.4903, 0.382, 1.0, 0.382, 0.9957, 0.3834, 0.9957, 0.3834, 1.0, 0.3888, 0.5035, 0.3821, 0.5035, 0.3821, 0.5006, 0.3888, 0.5005, 0.3834, 0.9898, 0.3834, 0.9877, 0.3901, 0.9877, 0.3902, 0.9897, 0.3821, 0.5035, 0.3806, 0.5035, 0.3806, 0.5006, 0.3821, 0.5006, 0.3819, 0.9898, 0.3819, 0.9877, 0.3834, 0.9877, 0.3834, 0.9898, 0.858, 0.8879, 0.8595, 0.8879, 0.8595, 0.8972, 0.858, 0.8972, 0.8595, 0.4898, 0.8595, 0.4991, 0.858, 0.4991, 0.858, 0.4898, 0.8595, 0.8879, 0.8662, 0.8879, 0.8663, 0.8971, 0.8595, 0.8972, 0.8663, 0.4899, 0.8662, 0.4991, 0.8595, 0.4991, 0.8595, 0.4898, 0.8575, 0.694, 0.8589, 0.694, 0.8589, 0.6962, 0.8575, 0.6962, 0.8589, 0.6908, 0.8589, 0.693, 0.8575, 0.693, 0.8575, 0.6908, 0.8589, 0.694, 0.8657, 0.694, 0.8657, 0.6962, 0.8589, 0.6962, 0.8657, 0.6908, 0.8657, 0.693, 0.8589, 0.693, 0.8589, 0.6908, 0.8575, 0.7047, 0.859, 0.7047, 0.8595, 0.8879, 0.858, 0.8879, 0.8595, 0.4991, 0.859, 0.6823, 0.8575, 0.6823, 0.858, 0.4991, 0.859, 0.7047, 0.8657, 0.7047, 0.8662, 0.8879, 0.8595, 0.8879, 0.8662, 0.4991, 0.8657, 0.6823, 0.859, 0.6823, 0.8595, 0.4991, 0.8575, 0.6962, 0.8589, 0.6962, 0.859, 0.7047, 0.8575, 0.7047, 0.859, 0.6823, 0.8589, 0.6908, 0.8575, 0.6908, 0.8575, 0.6823, 0.8589, 0.6962, 0.8657, 0.6962, 0.8657, 0.7047, 0.859, 0.7047, 0.8657, 0.6823, 0.8657, 0.6908, 0.8589, 0.6908, 0.859, 0.6823, 0.7414, 0.006205, 0.7428, 0.0062, 0.7433, 0.2059, 0.7419, 0.2059, 0.7433, 0.2839, 0.7428, 0.4836, 0.7414, 0.4836, 0.7419, 0.2839, 0.7428, 0.0062, 0.7496, 0.006176, 0.7501, 0.2059, 0.7433, 0.2059, 0.7501, 0.284, 0.7496, 0.4837, 0.7428, 0.4836, 0.7433, 0.2839, 0.3834, 0.9877, 0.3821, 0.5035, 0.3888, 0.5035, 0.3901, 0.9877, 0.3819, 0.9877, 0.3806, 0.5035, 0.3821, 0.5035, 0.3834, 0.9877, 0.5697, 0.9926, 0.5629, 0.9925, 0.5629, 0.9893, 0.5697, 0.9893, 0.5642, 0.5001, 0.5643, 0.4968, 0.571, 0.4968, 0.571, 0.5001, 0.5629, 0.9925, 0.5615, 0.9925, 0.5615, 0.9893, 0.5629, 0.9893, 0.5628, 0.5001, 0.5628, 0.4968, 0.5643, 0.4968, 0.5642, 0.5001, 0.5697, 0.9953, 0.5629, 0.9952, 0.5629, 0.9925, 0.5697, 0.9926, 0.5643, 0.4968, 0.5643, 0.4941, 0.571, 0.4941, 0.571, 0.4968, 0.5629, 0.9952, 0.5615, 0.9952, 0.5615, 0.9925, 0.5629, 0.9925, 0.5628, 0.4968, 0.5628, 0.4941, 0.5643, 0.4941, 0.5643, 0.4968, 0.3806, 0.4973, 0.382, 0.4973, 0.3821, 0.5006, 0.3806, 0.5006, 0.3834, 0.9898, 0.3834, 0.993, 0.382, 0.993, 0.3819, 0.9898, 0.382, 0.4973, 0.3888, 0.4973, 0.3888, 0.5005, 0.3821, 0.5006, 0.3902, 0.9897, 0.3902, 0.993, 0.3834, 0.993, 0.3834, 0.9898, 0.3806, 0.4946, 0.382, 0.4946, 0.382, 0.4973, 0.3806, 0.4973, 0.3834, 0.993, 0.3834, 0.9957, 0.382, 0.9957, 0.382, 0.993, 0.382, 0.4946, 0.3888, 0.4946, 0.3888, 0.4973, 0.382, 0.4973, 0.3902, 0.993, 0.3902, 0.9957, 0.3834, 0.9957, 0.3834, 0.993, 0.7237, 0.9765, 0.8558, 0.9761, 0.8558, 0.9791, 0.7237, 0.9795, 0.8545, 0.4898, 0.8545, 0.4919, 0.7224, 0.4923, 0.7224, 0.4903, 0.8558, 0.9761, 0.8575, 0.9761, 0.8575, 0.9791, 0.8558, 0.9791, 0.8562, 0.4898, 0.8562, 0.4919, 0.8545, 0.4919, 0.8545, 0.4898, 0.8545, 0.4919, 0.8558, 0.9761, 0.7237, 0.9765, 0.7224, 0.4923, 0.8562, 0.4919, 0.8575, 0.9761, 0.8558, 0.9761, 0.8545, 0.4919, 0.8833, 0.005713, 0.8816, 0.005718, 0.8816, 3.498e-05, 0.8833, 2.922e-05, 0.8816, 0.4898, 0.8816, 0.4841, 0.8833, 0.4841, 0.8833, 0.4898, 0.8816, 0.005718, 0.7496, 0.006176, 0.7495, 0.0004932, 0.8816, 3.498e-05, 0.7495, 0.4893, 0.7496, 0.4837, 0.8816, 0.4841, 0.8816, 0.4898, 0.8839, 0.2085, 0.8822, 0.2085, 0.8822, 0.2054, 0.8839, 0.2054, 0.8822, 0.2844, 0.8822, 0.2813, 0.8839, 0.2814, 0.8839, 0.2844, 0.8822, 0.2085, 0.7501, 0.2089, 0.7501, 0.2059, 0.8822, 0.2054, 0.7501, 0.284, 0.7501, 0.2809, 0.8822, 0.2813, 0.8822, 0.2844, 0.5697, 0.9953, 0.7017, 0.9957, 0.7017, 1.0, 0.5697, 0.9995, 0.7031, 0.4903, 0.7031, 0.4946, 0.571, 0.4941, 0.571, 0.4899, 0.7017, 0.9957, 0.7034, 0.9957, 0.7034, 1.0, 0.7017, 1.0, 0.7048, 0.4903, 0.7048, 0.4946, 0.7031, 0.4946, 0.7031, 0.4903, 0.5226, 0.4941, 0.5209, 0.4941, 0.5209, 0.4899, 0.5225, 0.4899, 0.5222, 0.9995, 0.5222, 0.9952, 0.5239, 0.9952, 0.5239, 0.9995, 0.5209, 0.4941, 0.3888, 0.4946, 0.3888, 0.4903, 0.5209, 0.4899, 0.3902, 1.0, 0.3902, 0.9957, 0.5222, 0.9952, 0.5222, 0.9995, 0.5226, 0.503, 0.5209, 0.5031, 0.5209, 0.5001, 0.5226, 0.5001, 0.5222, 0.9893, 0.5222, 0.9872, 0.5239, 0.9872, 0.5239, 0.9893, 0.5209, 0.5031, 0.3888, 0.5035, 0.3888, 0.5005, 0.5209, 0.5001, 0.3902, 0.9897, 0.3901, 0.9877, 0.5222, 0.9872, 0.5222, 0.9893, 0.8662, 0.8879, 0.9983, 0.8874, 0.9983, 0.8967, 0.8663, 0.8971, 0.9983, 0.4903, 0.9983, 0.4996, 0.8662, 0.4991, 0.8663, 0.4899, 0.9983, 0.8874, 1.0, 0.8874, 1.0, 0.8967, 0.9983, 0.8967, 1.0, 0.4903, 1.0, 0.4996, 0.9983, 0.4996, 0.9983, 0.4903, 0.8657, 0.694, 0.9978, 0.6935, 0.9978, 0.6957, 0.8657, 0.6962, 0.9978, 0.6913, 0.9978, 0.6935, 0.8657, 0.693, 0.8657, 0.6908, 0.9978, 0.6935, 0.9994, 0.6935, 0.9995, 0.6957, 0.9978, 0.6957, 0.9995, 0.6913, 0.9994, 0.6935, 0.9978, 0.6935, 0.9978, 0.6913, 0.8657, 0.7047, 0.9978, 0.7042, 0.9983, 0.8874, 0.8662, 0.8879, 0.9983, 0.4996, 0.9978, 0.6828, 0.8657, 0.6823, 0.8662, 0.4991, 0.9978, 0.7042, 0.9995, 0.7042, 1.0, 0.8874, 0.9983, 0.8874, 1.0, 0.4996, 0.9995, 0.6828, 0.9978, 0.6828, 0.9983, 0.4996, 0.8657, 0.6962, 0.9978, 0.6957, 0.9978, 0.7042, 0.8657, 0.7047, 0.9978, 0.6828, 0.9978, 0.6913, 0.8657, 0.6908, 0.8657, 0.6823, 0.9978, 0.6957, 0.9995, 0.6957, 0.9995, 0.7042, 0.9978, 0.7042, 0.9995, 0.6828, 0.9995, 0.6913, 0.9978, 0.6913, 0.9978, 0.6828, 0.7496, 0.006176, 0.8816, 0.005718, 0.8822, 0.2054, 0.7501, 0.2059, 0.8822, 0.2844, 0.8816, 0.4841, 0.7496, 0.4837, 0.7501, 0.284, 0.8816, 0.005718, 0.8833, 0.005713, 0.8839, 0.2054, 0.8822, 0.2054, 0.8839, 0.2844, 0.8833, 0.4841, 0.8816, 0.4841, 0.8822, 0.2844, 0.5222, 0.9872, 0.5209, 0.5031, 0.5226, 0.503, 0.5239, 0.9872, 0.3901, 0.9877, 0.3888, 0.5035, 0.5209, 0.5031, 0.5222, 0.9872, 0.7034, 0.993, 0.7018, 0.993, 0.7018, 0.9898, 0.7034, 0.9898, 0.7031, 0.5006, 0.7031, 0.4973, 0.7048, 0.4973, 0.7048, 0.5006, 0.7018, 0.993, 0.5697, 0.9926, 0.5697, 0.9893, 0.7018, 0.9898, 0.571, 0.5001, 0.571, 0.4968, 0.7031, 0.4973, 0.7031, 0.5006, 0.7034, 0.9957, 0.7017, 0.9957, 0.7018, 0.993, 0.7034, 0.993, 0.7031, 0.4973, 0.7031, 0.4946, 0.7048, 0.4946, 0.7048, 0.4973, 0.7017, 0.9957, 0.5697, 0.9953, 0.5697, 0.9926, 0.7018, 0.993, 0.571, 0.4968, 0.571, 0.4941, 0.7031, 0.4946, 0.7031, 0.4973, 0.3888, 0.4973, 0.5209, 0.4968, 0.5209, 0.5001, 0.3888, 0.5005, 0.5222, 0.9893, 0.5222, 0.9925, 0.3902, 0.993, 0.3902, 0.9897, 0.5209, 0.4968, 0.5226, 0.4968, 0.5226, 0.5001, 0.5209, 0.5001, 0.5239, 0.9893, 0.5239, 0.9925, 0.5222, 0.9925, 0.5222, 0.9893, 0.3888, 0.4946, 0.5209, 0.4941, 0.5209, 0.4968, 0.3888, 0.4973, 0.5222, 0.9925, 0.5222, 0.9952, 0.3902, 0.9957, 0.3902, 0.993, 0.5209, 0.4941, 0.5226, 0.4941, 0.5226, 0.4968, 0.5209, 0.4968, 0.5239, 0.9925, 0.5239, 0.9952, 0.5222, 0.9952, 0.5222, 0.9925, 0.8882, 0.005696, 0.8857, 0.005704, 0.8857, 2.079e-05, 0.8882, 1.229e-05, 0.8857, 0.005704, 0.8845, 0.005709, 0.8845, 2.513e-05, 0.8857, 2.079e-05, 0.8845, 0.4841, 0.8857, 0.4841, 0.8857, 0.4898, 0.8845, 0.4898, 0.8857, 0.4841, 0.8882, 0.4841, 0.8882, 0.4898, 0.8857, 0.4898, 0.8888, 0.2085, 0.8863, 0.2085, 0.8863, 0.2054, 0.8888, 0.2054, 0.8863, 0.2085, 0.885, 0.2085, 0.885, 0.2054, 0.8863, 0.2054, 0.885, 0.2814, 0.8863, 0.2814, 0.8863, 0.2844, 0.885, 0.2844, 0.8863, 0.2814, 0.8888, 0.2814, 0.8888, 0.2844, 0.8863, 0.2844, 0.7046, 0.9957, 0.7058, 0.9957, 0.7058, 1.0, 0.7046, 1.0, 0.7058, 0.9957, 0.7083, 0.9958, 0.7083, 1.0, 0.7058, 1.0, 0.7097, 0.4946, 0.7072, 0.4946, 0.7072, 0.4904, 0.7097, 0.4904, 0.7072, 0.4946, 0.706, 0.4946, 0.706, 0.4904, 0.7072, 0.4904, 0.5275, 0.4941, 0.525, 0.4941, 0.525, 0.4898, 0.5274, 0.4898, 0.525, 0.4941, 0.5237, 0.4941, 0.5237, 0.4898, 0.525, 0.4898, 0.5251, 0.9952, 0.5263, 0.9952, 0.5263, 0.9995, 0.5251, 0.9995, 0.5263, 0.9952, 0.5288, 0.9952, 0.5288, 0.9995, 0.5263, 0.9995, 0.7046, 0.9868, 0.7059, 0.9868, 0.7059, 0.9898, 0.7046, 0.9898, 0.7059, 0.9868, 0.7083, 0.9868, 0.7083, 0.9898, 0.7059, 0.9898, 0.7097, 0.5026, 0.7072, 0.5026, 0.7072, 0.5006, 0.7097, 0.5006, 0.7072, 0.5026, 0.7059, 0.5026, 0.7059, 0.5006, 0.7072, 0.5006, 0.5275, 0.503, 0.525, 0.503, 0.525, 0.5001, 0.5275, 0.5, 0.525, 0.503, 0.5238, 0.503, 0.5238, 0.5001, 0.525, 0.5001, 0.5251, 0.9872, 0.5263, 0.9872, 0.5263, 0.9893, 0.5251, 0.9893, 0.5263, 0.9872, 0.5288, 0.9872, 0.5288, 0.9893, 0.5263, 0.9893, 0.8845, 0.005709, 0.8857, 0.005704, 0.8863, 0.2054, 0.885, 0.2054, 0.8857, 0.005704, 0.8882, 0.005696, 0.8888, 0.2054, 0.8863, 0.2054, 0.8882, 0.4841, 0.8857, 0.4841, 0.8863, 0.2844, 0.8888, 0.2844, 0.8857, 0.4841, 0.8845, 0.4841, 0.885, 0.2844, 0.8863, 0.2844, 0.7083, 0.9868, 0.7059, 0.9868, 0.7072, 0.5026, 0.7097, 0.5026, 0.7059, 0.9868, 0.7046, 0.9868, 0.7059, 0.5026, 0.7072, 0.5026, 0.5238, 0.503, 0.525, 0.503, 0.5263, 0.9872, 0.5251, 0.9872, 0.525, 0.503, 0.5275, 0.503, 0.5288, 0.9872, 0.5263, 0.9872, 0.7083, 0.9931, 0.7059, 0.993, 0.7059, 0.9898, 0.7083, 0.9898, 0.7059, 0.993, 0.7046, 0.993, 0.7046, 0.9898, 0.7059, 0.9898, 0.706, 0.4973, 0.7072, 0.4973, 0.7072, 0.5006, 0.7059, 0.5006, 0.7072, 0.4973, 0.7097, 0.4973, 0.7097, 0.5006, 0.7072, 0.5006, 0.7083, 0.9958, 0.7058, 0.9957, 0.7059, 0.993, 0.7083, 0.9931, 0.7058, 0.9957, 0.7046, 0.9957, 0.7046, 0.993, 0.7059, 0.993, 0.706, 0.4946, 0.7072, 0.4946, 0.7072, 0.4973, 0.706, 0.4973, 0.7072, 0.4946, 0.7097, 0.4946, 0.7097, 0.4973, 0.7072, 0.4973, 0.5237, 0.4968, 0.525, 0.4968, 0.525, 0.5001, 0.5238, 0.5001, 0.525, 0.4968, 0.5275, 0.4968, 0.5275, 0.5, 0.525, 0.5001, 0.5288, 0.9925, 0.5263, 0.9925, 0.5263, 0.9893, 0.5288, 0.9893, 0.5263, 0.9925, 0.5251, 0.9925, 0.5251, 0.9893, 0.5263, 0.9893, 0.5237, 0.4941, 0.525, 0.4941, 0.525, 0.4968, 0.5237, 0.4968, 0.525, 0.4941, 0.5275, 0.4941, 0.5275, 0.4968, 0.525, 0.4968, 0.5288, 0.9952, 0.5263, 0.9952, 0.5263, 0.9925, 0.5288, 0.9925, 0.5263, 0.9952, 0.5251, 0.9952, 0.5251, 0.9925, 0.5263, 0.9925])
me_cube_002.use_remesh_preserve_volume = False
me_cube_002.use_remesh_preserve_attributes = False
me_cube_002.use_mirror_vertex_groups = False
me_cube_002.update()

# ---- objects
ob_plane = bpy.data.objects.new('Plane', me_plane)
ob_cube_002 = bpy.data.objects.new('Cube.002', me_cube_002)

# ---- transforms, parenting, visibility, modifiers, constraints
ob_plane.location = (0.0, -2.73, 18.17)
ob_plane.rotation_euler = (1.472, -2.59e-18, 1.51e-20)
ob_plane.lock_rotations_4d = False
ob_plane.empty_display_type = 'ARROWS'
ob_plane.lineart.crease_threshold = 0.0
ob_cube_002.location = (0.0, 0.0, 0.0)
ob_cube_002.lock_rotations_4d = False
ob_cube_002.empty_display_type = 'ARROWS'
ob_cube_002.lineart.crease_threshold = 0.0

# ---- collection membership
col_collection_1.objects.link(ob_plane)
col_collection_1.objects.link(ob_cube_002)

# ---- scene / render settings (as saved in the file)
scene.frame_start = 1; scene.frame_end = 250; scene.frame_set(247)
scene.render.engine = 'BLENDER_EEVEE_NEXT'
scene.render.image_settings.file_format = 'JPEG'
scene.render.image_settings.color_mode = 'RGB'
scene.render.image_settings.compression = 90
scene.render.resolution_x = 800
scene.render.resolution_y = 600
scene.render.pixel_aspect_x = 100.0
scene.render.pixel_aspect_y = 100.0
scene.render.fps = 25
scene.render.dither_intensity = 0.0
scene.render.use_compositing = False
scene.render.use_sequencer = False
scene.render.bake_margin = 2
scene.render.bake_bias = 0.0
scene.render.use_stamp_time = False
scene.render.use_stamp_date = False
scene.render.use_stamp_frame = False
scene.render.use_stamp_camera = False
scene.render.use_stamp_scene = False
scene.render.use_stamp_filename = False
scene.render.use_stamp_render_time = False
scene.render.stamp_font_size = 0
scene.cycles.use_denoising = False
scene.cycles.samples = 10
scene.cycles.sampling_pattern = 'TABULATED_SOBOL'
scene.cycles.light_sampling_threshold = 0.0
scene.cycles.use_adaptive_sampling = False
scene.cycles.use_light_tree = False
scene.cycles.blur_glossy = 0.0
scene.cycles.volume_bounces = 1
scene.cycles.pixel_filter_type = 'GAUSSIAN'
scene.cycles.sample_clamp_indirect = 0.0
scene.view_settings.view_transform = 'Raw'
bpy.context.view_layer.update()

# ---- added for rendering (the .blend has no active camera): camera
cam_auto = bpy.data.cameras.new('AutoCamera')
cam_auto.lens = 50.0
cam_auto.sensor_width = 36.0
cam_auto.clip_end = 1000.0
ob_auto_camera = bpy.data.objects.new('AutoCamera', cam_auto)
scene.collection.objects.link(ob_auto_camera)
ob_auto_camera.location = (7.45176, -10.49, 24.1221)
ob_auto_camera.rotation_euler = (1.09748, -7.21219e-08, 0.694738)
scene.camera = ob_auto_camera
bpy.context.view_layer.update()
